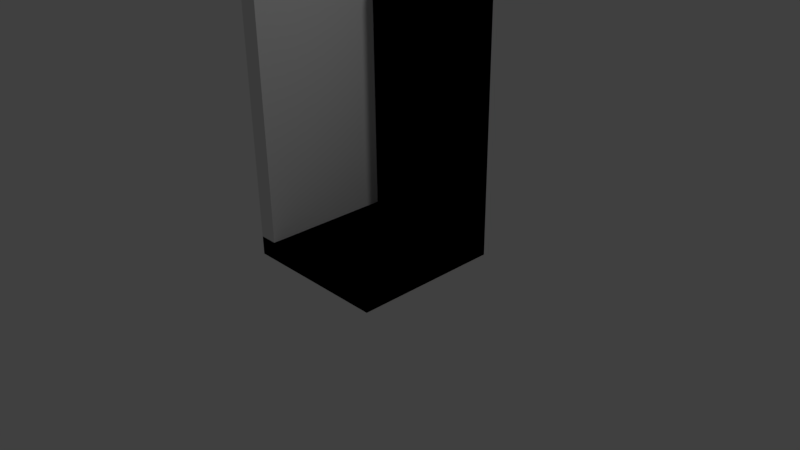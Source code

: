 # Source: floor-tiles.blend  (saved by Blender 2.77.0; exported with 4.5.12 LTS)
import bpy
from mathutils import Matrix  # noqa: F401  (used for matrix-valued properties, if any)

bpy.ops.wm.read_factory_settings(use_empty=True)
scene = bpy.context.scene
scene.name = 'Scene'

# ---- collections
col_collection_1 = bpy.data.collections.new('Collection 1'); scene.collection.children.link(col_collection_1)

# ---- materials (node trees are filled in below, after node groups)
mat_material = bpy.data.materials.new('Material')
mat_material.alpha_threshold = 0.0
mat_material.use_transparent_shadow = False
mat_material.roughness = 0.5
mat_material.line_color = (0.0, 0.0, 0.0, 1.0)

# ---- material node trees

# ---- world
world_world = bpy.data.worlds.new('World'); scene.world = world_world
world_world.color = (0.05088, 0.05088, 0.05088)
world_world.use_sun_shadow = False
world_world.sun_shadow_jitter_overblur = 0.0
world_world.cycles.sampling_method = 'MANUAL'

# ---- cameras
cam_camera = bpy.data.cameras.new('Camera')
cam_camera.clip_end = 100.0
cam_camera.lens = 35.0
cam_camera.sensor_width = 32.0
cam_camera.sensor_height = 18.0
cam_camera.ortho_scale = 7.314
cam_camera.dof.focus_distance = 0.0
cam_camera.dof.aperture_fstop = 128.0

# ---- lights
light_lamp = bpy.data.lights.new('Lamp', 'POINT')
light_lamp.transmission_factor = 0.0
light_lamp.cutoff_distance = 30.0
light_lamp.energy = 100.0
light_lamp.shadow_buffer_clip_start = 1.001
light_lamp.shadow_soft_size = 0.1
light_lamp.shadow_maximum_resolution = 0.006
light_lamp.use_absolute_resolution = True

# ---- meshes
me_cube_006 = bpy.data.meshes.new('Cube.006')
me_cube_006.from_pydata([(-1.0, -1.0, 0.0), (-1.0, -1.0, 0.25), (-1.0, 1.0, 0.0), (-1.0, 1.0, 0.25), (1.0, -1.0, 0.0), (1.0, -1.0, 0.25), (1.0, 1.0, 0.0), (1.0, 1.0, 0.25), (-1.0, 0.75, 0.25), (-1.0, 1.0, 0.25), (1.0, 1.0, 0.25), (1.0, 0.75, 0.25), (-1.0, 0.75, 4.0), (-1.0, 1.0, 4.0), (1.0, 1.0, 4.0), (1.0, 0.75, 4.0), (-0.75, 0.75, 0.25), (-1.0, 0.75, 0.25), (-0.75, 0.75, 4.0), (-1.0, 0.75, 4.0), (-0.75, -1.0, 0.25), (-1.0, -1.0, 0.25), (-0.75, -1.0, 4.0), (-1.0, -1.0, 4.0)], [], [(1, 3, 2, 0), (3, 7, 6, 2), (7, 5, 4, 6), (5, 1, 0, 4), (0, 2, 6, 4), (3, 1, 8, 9), (9, 8, 12, 13), (1, 5, 11, 8), (7, 3, 9, 10), (5, 7, 10, 11), (15, 14, 13, 12), (15, 12, 19, 18), (10, 9, 13, 14), (11, 10, 14, 15), (19, 17, 21, 23), (8, 11, 16, 17), (11, 15, 18, 16), (12, 8, 17, 19), (21, 20, 22, 23), (17, 16, 20, 21), (16, 18, 22, 20), (18, 19, 23, 22)])
me_cube_006.use_remesh_preserve_volume = False
me_cube_006.use_remesh_preserve_attributes = False
me_cube_006.use_mirror_vertex_groups = False
me_cube_006.update()
me_cube_005 = bpy.data.meshes.new('Cube.005')
me_cube_005.from_pydata([(-1.0, -1.0, 0.0), (-1.0, -1.0, 0.25), (-1.0, 1.0, 0.0), (-1.0, 1.0, 0.25), (1.0, -1.0, 0.0), (1.0, -1.0, 0.25), (1.0, 1.0, 0.0), (1.0, 1.0, 0.25), (-1.0, 0.75, 0.25), (-1.0, 1.0, 0.25), (1.0, 1.0, 0.25), (1.0, 0.75, 0.25), (-1.0, 0.75, 4.0), (-1.0, 1.0, 4.0), (1.0, 1.0, 4.0), (1.0, 0.75, 4.0), (0.75, 0.75, 1.656), (-0.75, 0.75, 1.656), (0.75, 0.75, 2.594), (-0.75, 0.75, 2.594), (0.75, 0.8899, 1.656), (-0.75, 0.8899, 1.656), (0.75, 0.8899, 2.594), (-0.75, 0.8899, 2.594)], [], [(1, 3, 2, 0), (3, 7, 6, 2), (7, 5, 4, 6), (5, 1, 0, 4), (0, 2, 6, 4), (3, 1, 8, 9), (9, 8, 12, 13), (1, 5, 11, 8), (7, 3, 9, 10), (5, 7, 10, 11), (15, 14, 13, 12), (15, 12, 19, 18), (10, 9, 13, 14), (11, 10, 14, 15), (19, 17, 21, 23), (8, 11, 16, 17), (11, 15, 18, 16), (12, 8, 17, 19), (21, 20, 22, 23), (17, 16, 20, 21), (16, 18, 22, 20), (18, 19, 23, 22)])
me_cube_005.use_remesh_preserve_volume = False
me_cube_005.use_remesh_preserve_attributes = False
me_cube_005.use_mirror_vertex_groups = False
me_cube_005.update()
me_cube_004 = bpy.data.meshes.new('Cube.004')
me_cube_004.from_pydata([(-1.0, -1.0, 0.0), (-1.0, -1.0, 0.25), (-1.0, 1.0, 0.0), (-1.0, 1.0, 0.25), (1.0, -1.0, 0.0), (1.0, -1.0, 0.25), (1.0, 1.0, 0.0), (1.0, 1.0, 0.25), (-1.0, 0.75, 0.25), (-1.0, 1.0, 0.25), (1.0, 1.0, 0.25), (1.0, 0.75, 0.25), (-1.0, 0.75, 4.0), (-1.0, 1.0, 4.0), (1.0, 1.0, 4.0), (1.0, 0.75, 4.0), (-0.75, 0.75, 0.2546), (0.75, 0.75, 0.2546), (-0.75, 0.75, 3.067), (0.75, 0.75, 3.067), (-0.75, 0.8611, 0.2546), (0.75, 0.8611, 0.2546), (-0.75, 0.8611, 3.067), (0.75, 0.8611, 3.067)], [], [(1, 3, 2, 0), (3, 7, 6, 2), (7, 5, 4, 6), (5, 1, 0, 4), (0, 2, 6, 4), (3, 1, 8, 9), (9, 8, 12, 13), (1, 5, 11, 8), (7, 3, 9, 10), (5, 7, 10, 11), (15, 14, 13, 12), (15, 12, 18, 19), (10, 9, 13, 14), (11, 10, 14, 15), (18, 16, 20, 22), (8, 11, 17, 16), (11, 15, 19, 17), (12, 8, 16, 18), (20, 21, 23, 22), (16, 17, 21, 20), (17, 19, 23, 21), (19, 18, 22, 23)])
me_cube_004.use_remesh_preserve_volume = False
me_cube_004.use_remesh_preserve_attributes = False
me_cube_004.use_mirror_vertex_groups = False
me_cube_004.update()
me_cube_003 = bpy.data.meshes.new('Cube.003')
me_cube_003.from_pydata([(-1.0, -1.0, -1.0), (-1.0, -1.0, -0.75), (-1.0, 1.0, -1.0), (-1.0, 1.0, -0.75), (1.0, -1.0, -1.0), (1.0, -1.0, -0.75), (1.0, 1.0, -1.0), (1.0, 1.0, -0.75)], [], [(1, 3, 2, 0), (3, 7, 6, 2), (7, 5, 4, 6), (5, 1, 0, 4), (0, 2, 6, 4), (5, 7, 3, 1)])
me_cube_003.use_remesh_preserve_volume = False
me_cube_003.use_remesh_preserve_attributes = False
me_cube_003.use_mirror_vertex_groups = False
me_cube_003.update()
me_cube_002 = bpy.data.meshes.new('Cube.002')
me_cube_002.from_pydata([(-1.0, -1.0, 0.0), (-1.0, -1.0, 0.25), (-1.0, 1.0, 0.0), (-1.0, 1.0, 0.25), (1.0, -1.0, 0.0), (1.0, -1.0, 0.25), (1.0, 1.0, 0.0), (1.0, 1.0, 0.25), (-1.0, 0.75, 0.25), (-1.0, 1.0, 0.25), (1.0, 1.0, 0.25), (1.0, 0.75, 0.25), (-1.0, 0.75, 4.0), (-1.0, 1.0, 4.0), (1.0, 1.0, 4.0), (1.0, 0.75, 4.0)], [], [(1, 3, 2, 0), (3, 7, 6, 2), (7, 5, 4, 6), (5, 1, 0, 4), (0, 2, 6, 4), (3, 1, 8, 9), (9, 8, 12, 13), (1, 5, 11, 8), (7, 3, 9, 10), (5, 7, 10, 11), (15, 14, 13, 12), (8, 11, 15, 12), (10, 9, 13, 14), (11, 10, 14, 15)])
me_cube_002.use_remesh_preserve_volume = False
me_cube_002.use_remesh_preserve_attributes = False
me_cube_002.use_mirror_vertex_groups = False
me_cube_002.update()
me_cube = bpy.data.meshes.new('Cube')
me_cube.from_pydata([(1.0, 1.0, 0.0), (1.0, -1.0, 0.0), (-1.0, -1.0, 0.0), (-1.0, 1.0, 0.0), (1.0, 1.0, 4.0), (1.0, -1.0, 4.0), (-1.0, -1.0, 4.0), (-1.0, 1.0, 4.0)], [(0, 1), (0, 3), (0, 4), (1, 2), (1, 5), (2, 3), (2, 6), (3, 7), (4, 5), (4, 7), (5, 6), (6, 7)], [])
me_cube.materials.append(mat_material)
me_cube.use_remesh_preserve_volume = False
me_cube.use_remesh_preserve_attributes = False
me_cube.use_mirror_vertex_groups = False
me_cube.update()

# ---- objects
ob_corner = bpy.data.objects.new('Corner', me_cube_006)
ob_window = bpy.data.objects.new('Window', me_cube_005)
ob_door = bpy.data.objects.new('Door', me_cube_004)
ob_blank = bpy.data.objects.new('Blank', me_cube_003)
ob_wall = bpy.data.objects.new('Wall', me_cube_002)
ob_basetile_ref = bpy.data.objects.new('BaseTile.ref', me_cube)
ob_lamp = bpy.data.objects.new('Lamp', light_lamp)
ob_camera = bpy.data.objects.new('Camera', cam_camera)

# ---- transforms, parenting, visibility, modifiers, constraints
ob_corner.location = (0.0, 0.0, 0.0)
ob_corner.lineart.crease_threshold = 0.0
ob_window.location = (0.0, 0.0, 0.0)
ob_window.hide_viewport = True
ob_window.hide_select = True
ob_window.lineart.crease_threshold = 0.0
ob_door.location = (0.0, 0.0, 0.0)
ob_door.hide_viewport = True
ob_door.hide_select = True
ob_door.lineart.crease_threshold = 0.0
ob_blank.location = (0.0, 0.0, 1.0)
ob_blank.hide_viewport = True
ob_blank.hide_select = True
ob_blank.lineart.crease_threshold = 0.0
ob_wall.location = (0.0, 0.0, 0.0)
ob_wall.hide_viewport = True
ob_wall.hide_select = True
ob_wall.lineart.crease_threshold = 0.0
ob_basetile_ref.location = (0.0, 0.0, 0.0)
ob_basetile_ref.lock_rotations_4d = False
ob_basetile_ref.empty_display_type = 'ARROWS'
ob_basetile_ref.hide_select = True
ob_basetile_ref.lineart.crease_threshold = 0.0
ob_lamp.location = (4.076, 1.005, 5.904)
ob_lamp.rotation_euler = (0.6503, 0.05522, 1.866)
ob_lamp.lock_rotations_4d = False
ob_lamp.empty_display_type = 'ARROWS'
ob_lamp.color = (0.0, 0.0, 0.0, 0.0)
ob_lamp.lineart.crease_threshold = 0.0
ob_camera.location = (7.481, -6.508, 5.344)
ob_camera.rotation_euler = (1.109, 0.01082, 0.8149)
ob_camera.lock_rotations_4d = False
ob_camera.empty_display_type = 'ARROWS'
ob_camera.color = (0.0, 0.0, 0.0, 0.0)
ob_camera.display_type = 'WIRE'
ob_camera.lineart.crease_threshold = 0.0

# ---- collection membership
col_collection_1.objects.link(ob_corner)
col_collection_1.objects.link(ob_window)
col_collection_1.objects.link(ob_door)
col_collection_1.objects.link(ob_blank)
col_collection_1.objects.link(ob_wall)
col_collection_1.objects.link(ob_basetile_ref)
col_collection_1.objects.link(ob_lamp)
col_collection_1.objects.link(ob_camera)

# ---- scene / render settings (as saved in the file)
scene.camera = ob_camera
scene.frame_start = 1; scene.frame_end = 250; scene.frame_set(1)
scene.render.engine = 'BLENDER_EEVEE_NEXT'
scene.render.resolution_percentage = 50
scene.render.dither_intensity = 0.0
scene.cycles.use_denoising = False
scene.cycles.samples = 128
scene.cycles.sampling_pattern = 'TABULATED_SOBOL'
scene.cycles.light_sampling_threshold = 0.0
scene.cycles.use_adaptive_sampling = False
scene.cycles.use_light_tree = False
scene.cycles.blur_glossy = 0.0
scene.cycles.sample_clamp_indirect = 0.0
scene.view_settings.view_transform = 'Standard'
bpy.context.view_layer.update()
